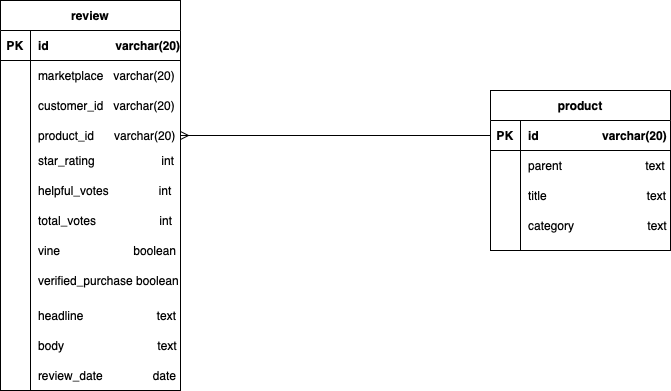

The diagram above was exported from draw.io. Its source (the exported page's mxGraphModel, read from the mxfile embedded in the PNG):
<mxGraphModel dx="946" dy="662" grid="1" gridSize="10" guides="1" tooltips="1" connect="1" arrows="1" fold="1" page="1" pageScale="1" pageWidth="827" pageHeight="1169" math="0" shadow="0">
  <root>
    <mxCell id="0" />
    <mxCell id="1" parent="0" />
    <mxCell id="EAu1SKst7JIp9Zz4XCWb-1" value="review" style="shape=table;startSize=30;container=1;collapsible=1;childLayout=tableLayout;fixedRows=1;rowLines=0;fontStyle=1;align=center;resizeLast=1;" parent="1" vertex="1">
      <mxGeometry x="70" y="180" width="180" height="390" as="geometry" />
    </mxCell>
    <mxCell id="EAu1SKst7JIp9Zz4XCWb-2" value="" style="shape=partialRectangle;collapsible=0;dropTarget=0;pointerEvents=0;fillColor=none;top=0;left=0;bottom=1;right=0;points=[[0,0.5],[1,0.5]];portConstraint=eastwest;" parent="EAu1SKst7JIp9Zz4XCWb-1" vertex="1">
      <mxGeometry y="30" width="180" height="30" as="geometry" />
    </mxCell>
    <mxCell id="EAu1SKst7JIp9Zz4XCWb-3" value="PK" style="shape=partialRectangle;connectable=0;fillColor=none;top=0;left=0;bottom=0;right=0;fontStyle=1;overflow=hidden;" parent="EAu1SKst7JIp9Zz4XCWb-2" vertex="1">
      <mxGeometry width="30" height="30" as="geometry" />
    </mxCell>
    <mxCell id="EAu1SKst7JIp9Zz4XCWb-4" value="id                    varchar(20)" style="shape=partialRectangle;connectable=0;fillColor=none;top=0;left=0;bottom=0;right=0;align=left;spacingLeft=6;fontStyle=1;overflow=hidden;" parent="EAu1SKst7JIp9Zz4XCWb-2" vertex="1">
      <mxGeometry x="30" width="150" height="30" as="geometry" />
    </mxCell>
    <mxCell id="EAu1SKst7JIp9Zz4XCWb-5" value="" style="shape=partialRectangle;collapsible=0;dropTarget=0;pointerEvents=0;fillColor=none;top=0;left=0;bottom=0;right=0;points=[[0,0.5],[1,0.5]];portConstraint=eastwest;" parent="EAu1SKst7JIp9Zz4XCWb-1" vertex="1">
      <mxGeometry y="60" width="180" height="30" as="geometry" />
    </mxCell>
    <mxCell id="EAu1SKst7JIp9Zz4XCWb-6" value="" style="shape=partialRectangle;connectable=0;fillColor=none;top=0;left=0;bottom=0;right=0;editable=1;overflow=hidden;" parent="EAu1SKst7JIp9Zz4XCWb-5" vertex="1">
      <mxGeometry width="30" height="30" as="geometry" />
    </mxCell>
    <mxCell id="EAu1SKst7JIp9Zz4XCWb-7" value="marketplace   varchar(20)" style="shape=partialRectangle;connectable=0;fillColor=none;top=0;left=0;bottom=0;right=0;align=left;spacingLeft=6;overflow=hidden;" parent="EAu1SKst7JIp9Zz4XCWb-5" vertex="1">
      <mxGeometry x="30" width="150" height="30" as="geometry" />
    </mxCell>
    <mxCell id="EAu1SKst7JIp9Zz4XCWb-8" value="" style="shape=partialRectangle;collapsible=0;dropTarget=0;pointerEvents=0;fillColor=none;top=0;left=0;bottom=0;right=0;points=[[0,0.5],[1,0.5]];portConstraint=eastwest;" parent="EAu1SKst7JIp9Zz4XCWb-1" vertex="1">
      <mxGeometry y="90" width="180" height="30" as="geometry" />
    </mxCell>
    <mxCell id="EAu1SKst7JIp9Zz4XCWb-9" value="" style="shape=partialRectangle;connectable=0;fillColor=none;top=0;left=0;bottom=0;right=0;editable=1;overflow=hidden;" parent="EAu1SKst7JIp9Zz4XCWb-8" vertex="1">
      <mxGeometry width="30" height="30" as="geometry" />
    </mxCell>
    <mxCell id="EAu1SKst7JIp9Zz4XCWb-10" value="customer_id   varchar(20)" style="shape=partialRectangle;connectable=0;fillColor=none;top=0;left=0;bottom=0;right=0;align=left;spacingLeft=6;overflow=hidden;" parent="EAu1SKst7JIp9Zz4XCWb-8" vertex="1">
      <mxGeometry x="30" width="150" height="30" as="geometry" />
    </mxCell>
    <mxCell id="EAu1SKst7JIp9Zz4XCWb-11" value="" style="shape=partialRectangle;collapsible=0;dropTarget=0;pointerEvents=0;fillColor=none;top=0;left=0;bottom=0;right=0;points=[[0,0.5],[1,0.5]];portConstraint=eastwest;" parent="EAu1SKst7JIp9Zz4XCWb-1" vertex="1">
      <mxGeometry y="120" width="180" height="30" as="geometry" />
    </mxCell>
    <mxCell id="EAu1SKst7JIp9Zz4XCWb-12" value="" style="shape=partialRectangle;connectable=0;fillColor=none;top=0;left=0;bottom=0;right=0;editable=1;overflow=hidden;" parent="EAu1SKst7JIp9Zz4XCWb-11" vertex="1">
      <mxGeometry width="30" height="30" as="geometry" />
    </mxCell>
    <mxCell id="EAu1SKst7JIp9Zz4XCWb-13" value="product_id      varchar(20)" style="shape=partialRectangle;connectable=0;fillColor=none;top=0;left=0;bottom=0;right=0;align=left;spacingLeft=6;overflow=hidden;" parent="EAu1SKst7JIp9Zz4XCWb-11" vertex="1">
      <mxGeometry x="30" width="150" height="30" as="geometry" />
    </mxCell>
    <mxCell id="EAu1SKst7JIp9Zz4XCWb-14" value="star_rating                    int" style="shape=partialRectangle;connectable=0;fillColor=none;top=0;left=0;bottom=0;right=0;align=left;spacingLeft=6;overflow=hidden;" parent="1" vertex="1">
      <mxGeometry x="100" y="325" width="150" height="30" as="geometry" />
    </mxCell>
    <mxCell id="EAu1SKst7JIp9Zz4XCWb-15" value="helpful_votes               int" style="shape=partialRectangle;connectable=0;fillColor=none;top=0;left=0;bottom=0;right=0;align=left;spacingLeft=6;overflow=hidden;" parent="1" vertex="1">
      <mxGeometry x="100" y="355" width="150" height="30" as="geometry" />
    </mxCell>
    <mxCell id="EAu1SKst7JIp9Zz4XCWb-16" value="total_votes                   int" style="shape=partialRectangle;connectable=0;fillColor=none;top=0;left=0;bottom=0;right=0;align=left;spacingLeft=6;overflow=hidden;" parent="1" vertex="1">
      <mxGeometry x="100" y="385" width="150" height="30" as="geometry" />
    </mxCell>
    <mxCell id="EAu1SKst7JIp9Zz4XCWb-17" value="vine                      boolean" style="shape=partialRectangle;connectable=0;fillColor=none;top=0;left=0;bottom=0;right=0;align=left;spacingLeft=6;overflow=hidden;" parent="1" vertex="1">
      <mxGeometry x="100" y="415" width="150" height="30" as="geometry" />
    </mxCell>
    <mxCell id="EAu1SKst7JIp9Zz4XCWb-18" value="verified_purchase boolean" style="shape=partialRectangle;connectable=0;fillColor=none;top=0;left=0;bottom=0;right=0;align=left;spacingLeft=6;overflow=hidden;" parent="1" vertex="1">
      <mxGeometry x="100" y="445" width="150" height="30" as="geometry" />
    </mxCell>
    <mxCell id="EAu1SKst7JIp9Zz4XCWb-19" value="headline                      text" style="shape=partialRectangle;connectable=0;fillColor=none;top=0;left=0;bottom=0;right=0;align=left;spacingLeft=6;overflow=hidden;" parent="1" vertex="1">
      <mxGeometry x="100" y="480" width="150" height="30" as="geometry" />
    </mxCell>
    <mxCell id="EAu1SKst7JIp9Zz4XCWb-21" value="body                            text" style="shape=partialRectangle;connectable=0;fillColor=none;top=0;left=0;bottom=0;right=0;align=left;spacingLeft=6;overflow=hidden;" parent="1" vertex="1">
      <mxGeometry x="100" y="510" width="150" height="30" as="geometry" />
    </mxCell>
    <mxCell id="EAu1SKst7JIp9Zz4XCWb-22" value="review_date               date" style="shape=partialRectangle;connectable=0;fillColor=none;top=0;left=0;bottom=0;right=0;align=left;spacingLeft=6;overflow=hidden;" parent="1" vertex="1">
      <mxGeometry x="100" y="540" width="150" height="30" as="geometry" />
    </mxCell>
    <mxCell id="EAu1SKst7JIp9Zz4XCWb-23" value="product" style="shape=table;startSize=30;container=1;collapsible=1;childLayout=tableLayout;fixedRows=1;rowLines=0;fontStyle=1;align=center;resizeLast=1;" parent="1" vertex="1">
      <mxGeometry x="560" y="270" width="180" height="160" as="geometry">
        <mxRectangle x="630" y="260" width="80" height="30" as="alternateBounds" />
      </mxGeometry>
    </mxCell>
    <mxCell id="EAu1SKst7JIp9Zz4XCWb-24" value="" style="shape=partialRectangle;collapsible=0;dropTarget=0;pointerEvents=0;fillColor=none;top=0;left=0;bottom=1;right=0;points=[[0,0.5],[1,0.5]];portConstraint=eastwest;" parent="EAu1SKst7JIp9Zz4XCWb-23" vertex="1">
      <mxGeometry y="30" width="180" height="30" as="geometry" />
    </mxCell>
    <mxCell id="EAu1SKst7JIp9Zz4XCWb-25" value="PK" style="shape=partialRectangle;connectable=0;fillColor=none;top=0;left=0;bottom=0;right=0;fontStyle=1;overflow=hidden;" parent="EAu1SKst7JIp9Zz4XCWb-24" vertex="1">
      <mxGeometry width="30" height="30" as="geometry" />
    </mxCell>
    <mxCell id="EAu1SKst7JIp9Zz4XCWb-26" value="id                   varchar(20)" style="shape=partialRectangle;connectable=0;fillColor=none;top=0;left=0;bottom=0;right=0;align=left;spacingLeft=6;fontStyle=1;overflow=hidden;" parent="EAu1SKst7JIp9Zz4XCWb-24" vertex="1">
      <mxGeometry x="30" width="150" height="30" as="geometry" />
    </mxCell>
    <mxCell id="EAu1SKst7JIp9Zz4XCWb-27" value="" style="shape=partialRectangle;collapsible=0;dropTarget=0;pointerEvents=0;fillColor=none;top=0;left=0;bottom=0;right=0;points=[[0,0.5],[1,0.5]];portConstraint=eastwest;" parent="EAu1SKst7JIp9Zz4XCWb-23" vertex="1">
      <mxGeometry y="60" width="180" height="30" as="geometry" />
    </mxCell>
    <mxCell id="EAu1SKst7JIp9Zz4XCWb-28" value="" style="shape=partialRectangle;connectable=0;fillColor=none;top=0;left=0;bottom=0;right=0;editable=1;overflow=hidden;" parent="EAu1SKst7JIp9Zz4XCWb-27" vertex="1">
      <mxGeometry width="30" height="30" as="geometry" />
    </mxCell>
    <mxCell id="EAu1SKst7JIp9Zz4XCWb-29" value="parent                         text" style="shape=partialRectangle;connectable=0;fillColor=none;top=0;left=0;bottom=0;right=0;align=left;spacingLeft=6;overflow=hidden;" parent="EAu1SKst7JIp9Zz4XCWb-27" vertex="1">
      <mxGeometry x="30" width="150" height="30" as="geometry" />
    </mxCell>
    <mxCell id="EAu1SKst7JIp9Zz4XCWb-30" value="" style="shape=partialRectangle;collapsible=0;dropTarget=0;pointerEvents=0;fillColor=none;top=0;left=0;bottom=0;right=0;points=[[0,0.5],[1,0.5]];portConstraint=eastwest;" parent="EAu1SKst7JIp9Zz4XCWb-23" vertex="1">
      <mxGeometry y="90" width="180" height="30" as="geometry" />
    </mxCell>
    <mxCell id="EAu1SKst7JIp9Zz4XCWb-31" value="" style="shape=partialRectangle;connectable=0;fillColor=none;top=0;left=0;bottom=0;right=0;editable=1;overflow=hidden;" parent="EAu1SKst7JIp9Zz4XCWb-30" vertex="1">
      <mxGeometry width="30" height="30" as="geometry" />
    </mxCell>
    <mxCell id="EAu1SKst7JIp9Zz4XCWb-32" value="title                              text" style="shape=partialRectangle;connectable=0;fillColor=none;top=0;left=0;bottom=0;right=0;align=left;spacingLeft=6;overflow=hidden;" parent="EAu1SKst7JIp9Zz4XCWb-30" vertex="1">
      <mxGeometry x="30" width="150" height="30" as="geometry" />
    </mxCell>
    <mxCell id="EAu1SKst7JIp9Zz4XCWb-33" value="" style="shape=partialRectangle;collapsible=0;dropTarget=0;pointerEvents=0;fillColor=none;top=0;left=0;bottom=0;right=0;points=[[0,0.5],[1,0.5]];portConstraint=eastwest;" parent="EAu1SKst7JIp9Zz4XCWb-23" vertex="1">
      <mxGeometry y="120" width="180" height="30" as="geometry" />
    </mxCell>
    <mxCell id="EAu1SKst7JIp9Zz4XCWb-34" value="" style="shape=partialRectangle;connectable=0;fillColor=none;top=0;left=0;bottom=0;right=0;editable=1;overflow=hidden;" parent="EAu1SKst7JIp9Zz4XCWb-33" vertex="1">
      <mxGeometry width="30" height="30" as="geometry" />
    </mxCell>
    <mxCell id="EAu1SKst7JIp9Zz4XCWb-35" value="category                      text" style="shape=partialRectangle;connectable=0;fillColor=none;top=0;left=0;bottom=0;right=0;align=left;spacingLeft=6;overflow=hidden;" parent="EAu1SKst7JIp9Zz4XCWb-33" vertex="1">
      <mxGeometry x="30" width="150" height="30" as="geometry" />
    </mxCell>
    <mxCell id="EAu1SKst7JIp9Zz4XCWb-39" style="edgeStyle=orthogonalEdgeStyle;rounded=0;orthogonalLoop=1;jettySize=auto;html=1;exitX=0;exitY=0.5;exitDx=0;exitDy=0;entryX=1;entryY=0.5;entryDx=0;entryDy=0;endArrow=ERmany;endFill=0;" parent="1" source="EAu1SKst7JIp9Zz4XCWb-24" target="EAu1SKst7JIp9Zz4XCWb-11" edge="1">
      <mxGeometry relative="1" as="geometry" />
    </mxCell>
  </root>
</mxGraphModel>